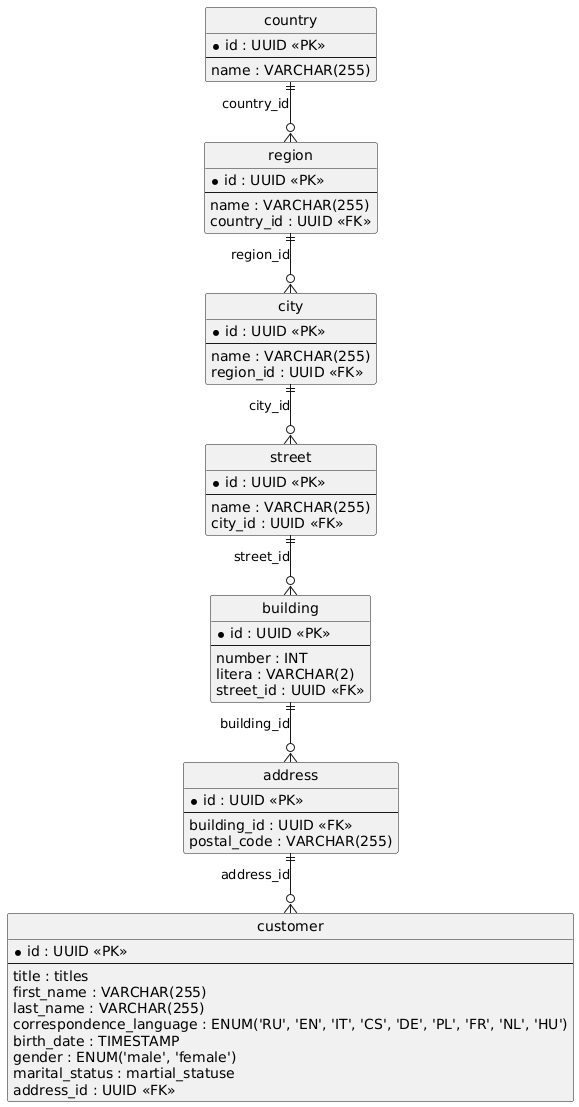

The diagram above was rendered by PlantUML. Its source (embedded in the PNG):
@startuml
hide circle
skinparam linetype ortho

entity "customer" as customer {
  * id : UUID <<PK>>
  --
  title : titles
  first_name : VARCHAR(255)
  last_name : VARCHAR(255)
  correspondence_language : ENUM('RU', 'EN', 'IT', 'CS', 'DE', 'PL', 'FR', 'NL', 'HU')
  birth_date : TIMESTAMP
  gender : ENUM('male', 'female')
  marital_status : martial_statuse
  address_id : UUID <<FK>>
}

entity "address" as address {
  * id : UUID <<PK>>
  --
  building_id : UUID <<FK>>
  postal_code : VARCHAR(255)
}

entity "country" as country {
  * id : UUID <<PK>>
  --
  name : VARCHAR(255)
}

entity "region" as region {
  * id : UUID <<PK>>
  --
  name : VARCHAR(255)
  country_id : UUID <<FK>>
}

entity "city" as city {
  * id : UUID <<PK>>
  --
  name : VARCHAR(255)
  region_id : UUID <<FK>>
}

entity "street" as street {
  * id : UUID <<PK>>
  --
  name : VARCHAR(255)
  city_id : UUID <<FK>>
}

entity "building" as building {
  * id : UUID <<PK>>
  --
  number : INT
  litera : VARCHAR(2)
  street_id : UUID <<FK>>
}

address ||--o{ customer : "address_id"
building ||--o{ address : "building_id"
country ||--o{ region : "country_id"
region ||--o{ city : "region_id"
city ||--o{ street : "city_id"
street ||--o{ building : "street_id"
@enduml